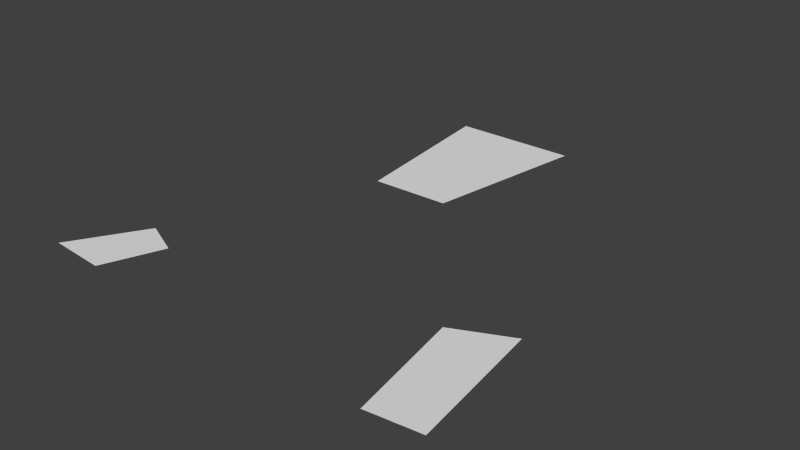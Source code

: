 # Source: WaterPlanes.blend  (saved by Blender 2.65.0; exported with 4.5.12 LTS)
import bpy
from mathutils import Matrix  # noqa: F401  (used for matrix-valued properties, if any)

bpy.ops.wm.read_factory_settings(use_empty=True)
scene = bpy.context.scene
scene.name = 'Scene'

# ---- collections
col_collection_1 = bpy.data.collections.new('Collection 1'); scene.collection.children.link(col_collection_1)

# ---- world
world_world = bpy.data.worlds.new('World'); scene.world = world_world
world_world.color = (0.05088, 0.05088, 0.05088)
world_world.use_sun_shadow = False
world_world.sun_shadow_jitter_overblur = 0.0
world_world.cycles.sampling_method = 'MANUAL'
world_world.cycles.sample_map_resolution = 256

# ---- meshes
me_plane = bpy.data.meshes.new('Plane')
me_plane.from_pydata([(10.24, 83.72, 2.171e-07), (-41.76, 82.62, 2.171e-07), (28.34, 193.5, 2.171e-07), (-54.37, 193.5, 2.171e-07), (-98.84, -50.16, 2.171e-07), (-73.48, -61.51, 2.171e-07), (-126.9, -97.31, 2.171e-07), (-88.38, -100.4, 2.171e-07), (96.56, -27.7, 2.171e-07), (132.9, -11.18, 2.171e-07), (109.8, -104.5, 2.171e-07), (144.1, -100.7, 2.171e-07), (-15.76, 83.17, 2.171e-07), (-13.01, 193.5, 2.171e-07), (19.29, 138.6, 2.171e-07), (-48.06, 138.1, 2.171e-07), (-86.16, -55.83, 2.171e-07), (-107.7, -98.87, 2.171e-07), (-112.9, -73.73, 2.171e-07), (-80.93, -80.97, 2.171e-07), (114.8, -19.44, 2.171e-07), (126.9, -102.6, 2.171e-07), (103.2, -66.08, 2.171e-07), (138.5, -55.93, 2.171e-07), (-14.39, 138.4, 2.171e-07), (-96.91, -77.35, 2.171e-07), (120.8, -61.0, 2.171e-07), (-28.76, 82.9, 2.171e-07), (-33.69, 193.5, 2.171e-07), (23.81, 166.1, 2.171e-07), (-44.91, 110.4, 2.171e-07), (-79.82, -58.67, 2.171e-07), (-98.02, -99.65, 2.171e-07), (-119.9, -85.52, 2.171e-07), (-77.21, -71.24, 2.171e-07), (123.9, -15.31, 2.171e-07), (135.5, -101.6, 2.171e-07), (106.5, -85.27, 2.171e-07), (135.7, -33.55, 2.171e-07), (-2.762, 83.44, 2.171e-07), (7.663, 193.5, 2.171e-07), (14.76, 111.2, 2.171e-07), (-51.22, 165.8, 2.171e-07), (-92.5, -53.0, 2.171e-07), (-117.3, -98.09, 2.171e-07), (-105.9, -61.95, 2.171e-07), (-84.66, -90.7, 2.171e-07), (105.7, -23.57, 2.171e-07), (118.4, -103.5, 2.171e-07), (99.87, -46.89, 2.171e-07), (141.3, -78.3, 2.171e-07), (-13.7, 165.9, 2.171e-07), (-15.07, 110.8, 2.171e-07), (-31.23, 138.2, 2.171e-07), (2.451, 138.5, 2.171e-07), (-102.3, -88.11, 2.171e-07), (-91.54, -66.59, 2.171e-07), (-88.92, -79.16, 2.171e-07), (-104.9, -75.54, 2.171e-07), (123.9, -81.79, 2.171e-07), (117.8, -40.22, 2.171e-07), (129.7, -58.46, 2.171e-07), (112.0, -63.54, 2.171e-07), (5.057, 166.0, 2.171e-07), (-111.1, -86.82, 2.171e-07), (115.2, -83.53, 2.171e-07), (-32.46, 165.9, 2.171e-07), (-29.99, 110.6, 2.171e-07), (-0.1556, 111.0, 2.171e-07), (-93.47, -89.4, 2.171e-07), (-84.37, -68.91, 2.171e-07), (-98.7, -64.27, 2.171e-07), (132.6, -80.04, 2.171e-07), (126.8, -36.89, 2.171e-07), (108.8, -43.55, 2.171e-07)], [], [(63, 29, 2, 40), (64, 33, 6, 44), (65, 37, 10, 48), (66, 51, 13, 28), (67, 52, 24, 53), (68, 41, 14, 54), (69, 55, 17, 32), (70, 56, 25, 57), (71, 45, 18, 58), (72, 59, 21, 36), (73, 60, 26, 61), (74, 49, 22, 62), (51, 63, 40, 13), (24, 54, 63, 51), (54, 14, 29, 63), (55, 64, 44, 17), (25, 58, 64, 55), (58, 18, 33, 64), (59, 65, 48, 21), (26, 62, 65, 59), (62, 22, 37, 65), (42, 66, 28, 3), (15, 53, 66, 42), (53, 24, 51, 66), (30, 67, 53, 15), (1, 27, 67, 30), (27, 12, 52, 67), (52, 68, 54, 24), (12, 39, 68, 52), (39, 0, 41, 68), (46, 69, 32, 7), (19, 57, 69, 46), (57, 25, 55, 69), (34, 70, 57, 19), (5, 31, 70, 34), (31, 16, 56, 70), (56, 71, 58, 25), (16, 43, 71, 56), (43, 4, 45, 71), (50, 72, 36, 11), (23, 61, 72, 50), (61, 26, 59, 72), (38, 73, 61, 23), (9, 35, 73, 38), (35, 20, 60, 73), (60, 74, 62, 26), (20, 47, 74, 60), (47, 8, 49, 74)])
_uv = me_plane.uv_layers.new(name='UVMap')
_uv.uv.foreach_set('vector', [0.1919, 0.2283, 0.03674, 0.2272, 0.0, 0.0, 0.1711, 0.0005247, 0.9018, 1.064, 0.9728, 1.084, 0.986, 1.197, 0.9106, 1.17, 0.7792, 0.1707, 0.706, 0.1655, 0.7133, 0.004527, 0.7845, 0.003395, 0.5023, 0.2304, 0.3471, 0.2293, 0.3421, 0.001049, 0.5132, 0.001574, 0.4805, 0.6879, 0.3571, 0.6859, 0.3521, 0.4576, 0.4914, 0.4592, 0.2336, 0.6838, 0.1102, 0.6817, 0.07348, 0.4545, 0.2128, 0.456, 0.7599, 1.024, 0.8308, 1.044, 0.8351, 1.144, 0.7597, 1.117, 0.7603, 0.8389, 0.8223, 0.8456, 0.8266, 0.945, 0.7601, 0.9316, 0.8842, 0.8522, 0.9462, 0.8589, 0.9595, 0.9716, 0.893, 0.9583, 0.9256, 0.1813, 0.8524, 0.176, 0.8558, 0.002263, 0.9271, 0.001132, 0.9226, 0.5415, 0.8455, 0.5235, 0.849, 0.3497, 0.9241, 0.3614, 0.7685, 0.5054, 0.6915, 0.4873, 0.6987, 0.3264, 0.7739, 0.3381, 0.3471, 0.2293, 0.1919, 0.2283, 0.1711, 0.0005247, 0.3421, 0.001049, 0.3521, 0.4576, 0.2128, 0.456, 0.1919, 0.2283, 0.3471, 0.2293, 0.2128, 0.456, 0.07348, 0.4545, 0.03674, 0.2272, 0.1919, 0.2283, 0.8308, 1.044, 0.9018, 1.064, 0.9106, 1.17, 0.8351, 1.144, 0.8266, 0.945, 0.893, 0.9583, 0.9018, 1.064, 0.8308, 1.044, 0.893, 0.9583, 0.9595, 0.9716, 0.9728, 1.084, 0.9018, 1.064, 0.8524, 0.176, 0.7792, 0.1707, 0.7845, 0.003395, 0.8558, 0.002263, 0.849, 0.3497, 0.7739, 0.3381, 0.7792, 0.1707, 0.8524, 0.176, 0.7739, 0.3381, 0.6987, 0.3264, 0.706, 0.1655, 0.7792, 0.1707, 0.6574, 0.2314, 0.5023, 0.2304, 0.5132, 0.001574, 0.6842, 0.002099, 0.6307, 0.4607, 0.4914, 0.4592, 0.5023, 0.2304, 0.6574, 0.2314, 0.4914, 0.4592, 0.3521, 0.4576, 0.3471, 0.2293, 0.5023, 0.2304, 0.6039, 0.69, 0.4805, 0.6879, 0.4914, 0.4592, 0.6307, 0.4607, 0.5771, 0.9193, 0.4696, 0.9167, 0.4805, 0.6879, 0.6039, 0.69, 0.4696, 0.9167, 0.362, 0.9141, 0.3571, 0.6859, 0.4805, 0.6879, 0.3571, 0.6859, 0.2336, 0.6838, 0.2128, 0.456, 0.3521, 0.4576, 0.362, 0.9141, 0.2545, 0.9115, 0.2336, 0.6838, 0.3571, 0.6859, 0.2545, 0.9115, 0.147, 0.9089, 0.1102, 0.6817, 0.2336, 0.6838, 0.6889, 1.004, 0.7599, 1.024, 0.7597, 1.117, 0.6842, 1.09, 0.6937, 0.9183, 0.7601, 0.9316, 0.7599, 1.024, 0.6889, 1.004, 0.7601, 0.9316, 0.8266, 0.945, 0.8308, 1.044, 0.7599, 1.024, 0.6984, 0.8323, 0.7603, 0.8389, 0.7601, 0.9316, 0.6937, 0.9183, 0.7031, 0.7462, 0.7605, 0.7462, 0.7603, 0.8389, 0.6984, 0.8323, 0.7605, 0.7462, 0.818, 0.7462, 0.8223, 0.8456, 0.7603, 0.8389, 0.8223, 0.8456, 0.8842, 0.8522, 0.893, 0.9583, 0.8266, 0.945, 0.818, 0.7462, 0.8755, 0.7461, 0.8842, 0.8522, 0.8223, 0.8456, 0.8755, 0.7461, 0.9329, 0.7461, 0.9462, 0.8589, 0.8842, 0.8522, 0.9988, 0.1865, 0.9256, 0.1813, 0.9271, 0.001132, 0.9984, 0.0, 0.9992, 0.3731, 0.9241, 0.3614, 0.9256, 0.1813, 0.9988, 0.1865, 0.9241, 0.3614, 0.849, 0.3497, 0.8524, 0.176, 0.9256, 0.1813, 0.9996, 0.5596, 0.9226, 0.5415, 0.9241, 0.3614, 0.9992, 0.3731, 1.0, 0.7461, 0.9211, 0.7217, 0.9226, 0.5415, 0.9996, 0.5596, 0.9211, 0.7217, 0.8421, 0.6972, 0.8455, 0.5235, 0.9226, 0.5415, 0.8455, 0.5235, 0.7685, 0.5054, 0.7739, 0.3381, 0.849, 0.3497, 0.8421, 0.6972, 0.7632, 0.6727, 0.7685, 0.5054, 0.8455, 0.5235, 0.7632, 0.6727, 0.6842, 0.6483, 0.6915, 0.4873, 0.7685, 0.5054])
me_plane.use_remesh_preserve_volume = False
me_plane.use_remesh_preserve_attributes = False
me_plane.use_mirror_vertex_groups = False
me_plane.update()

# ---- objects
ob_plane = bpy.data.objects.new('Plane', me_plane)

# ---- transforms, parenting, visibility, modifiers, constraints
ob_plane.location = (0.0, 0.0, 0.0)
ob_plane.lineart.crease_threshold = 0.0

# ---- collection membership
col_collection_1.objects.link(ob_plane)

# ---- scene / render settings (as saved in the file)
scene.frame_start = 1; scene.frame_end = 250; scene.frame_set(2)
scene.render.engine = 'BLENDER_EEVEE_NEXT'
scene.render.image_settings.color_mode = 'RGB'
scene.render.image_settings.compression = 90
scene.render.resolution_percentage = 50
scene.render.dither_intensity = 0.0
scene.render.use_bake_clear = False
scene.render.bake_margin = 2
scene.render.bake_bias = 0.0
scene.cycles.use_denoising = False
scene.cycles.samples = 10
scene.cycles.sampling_pattern = 'TABULATED_SOBOL'
scene.cycles.light_sampling_threshold = 0.0
scene.cycles.use_adaptive_sampling = False
scene.cycles.use_light_tree = False
scene.cycles.blur_glossy = 0.0
scene.cycles.volume_bounces = 1
scene.cycles.pixel_filter_type = 'GAUSSIAN'
scene.cycles.sample_clamp_indirect = 0.0
scene.view_settings.view_transform = 'Standard'
bpy.context.view_layer.update()

# ---- added for rendering (the .blend has no active camera and no usable light): camera, sun
cam_auto = bpy.data.cameras.new('AutoCamera')
cam_auto.lens = 50.0
cam_auto.sensor_width = 36.0
cam_auto.clip_end = 6540.63
ob_auto_camera = bpy.data.objects.new('AutoCamera', cam_auto)
scene.collection.objects.link(ob_auto_camera)
ob_auto_camera.location = (381.25, -402.686, 298.149)
ob_auto_camera.rotation_euler = (1.09748, -7.21219e-08, 0.694738)
scene.camera = ob_auto_camera
light_auto_sun = bpy.data.lights.new('AutoSun', 'SUN')
light_auto_sun.energy = 3.0
light_auto_sun.angle = 0.0523599
ob_auto_sun = bpy.data.objects.new('AutoSun', light_auto_sun)
scene.collection.objects.link(ob_auto_sun)
ob_auto_sun.rotation_euler = (0.872665, 0.174533, 0.523599)
bpy.context.view_layer.update()
